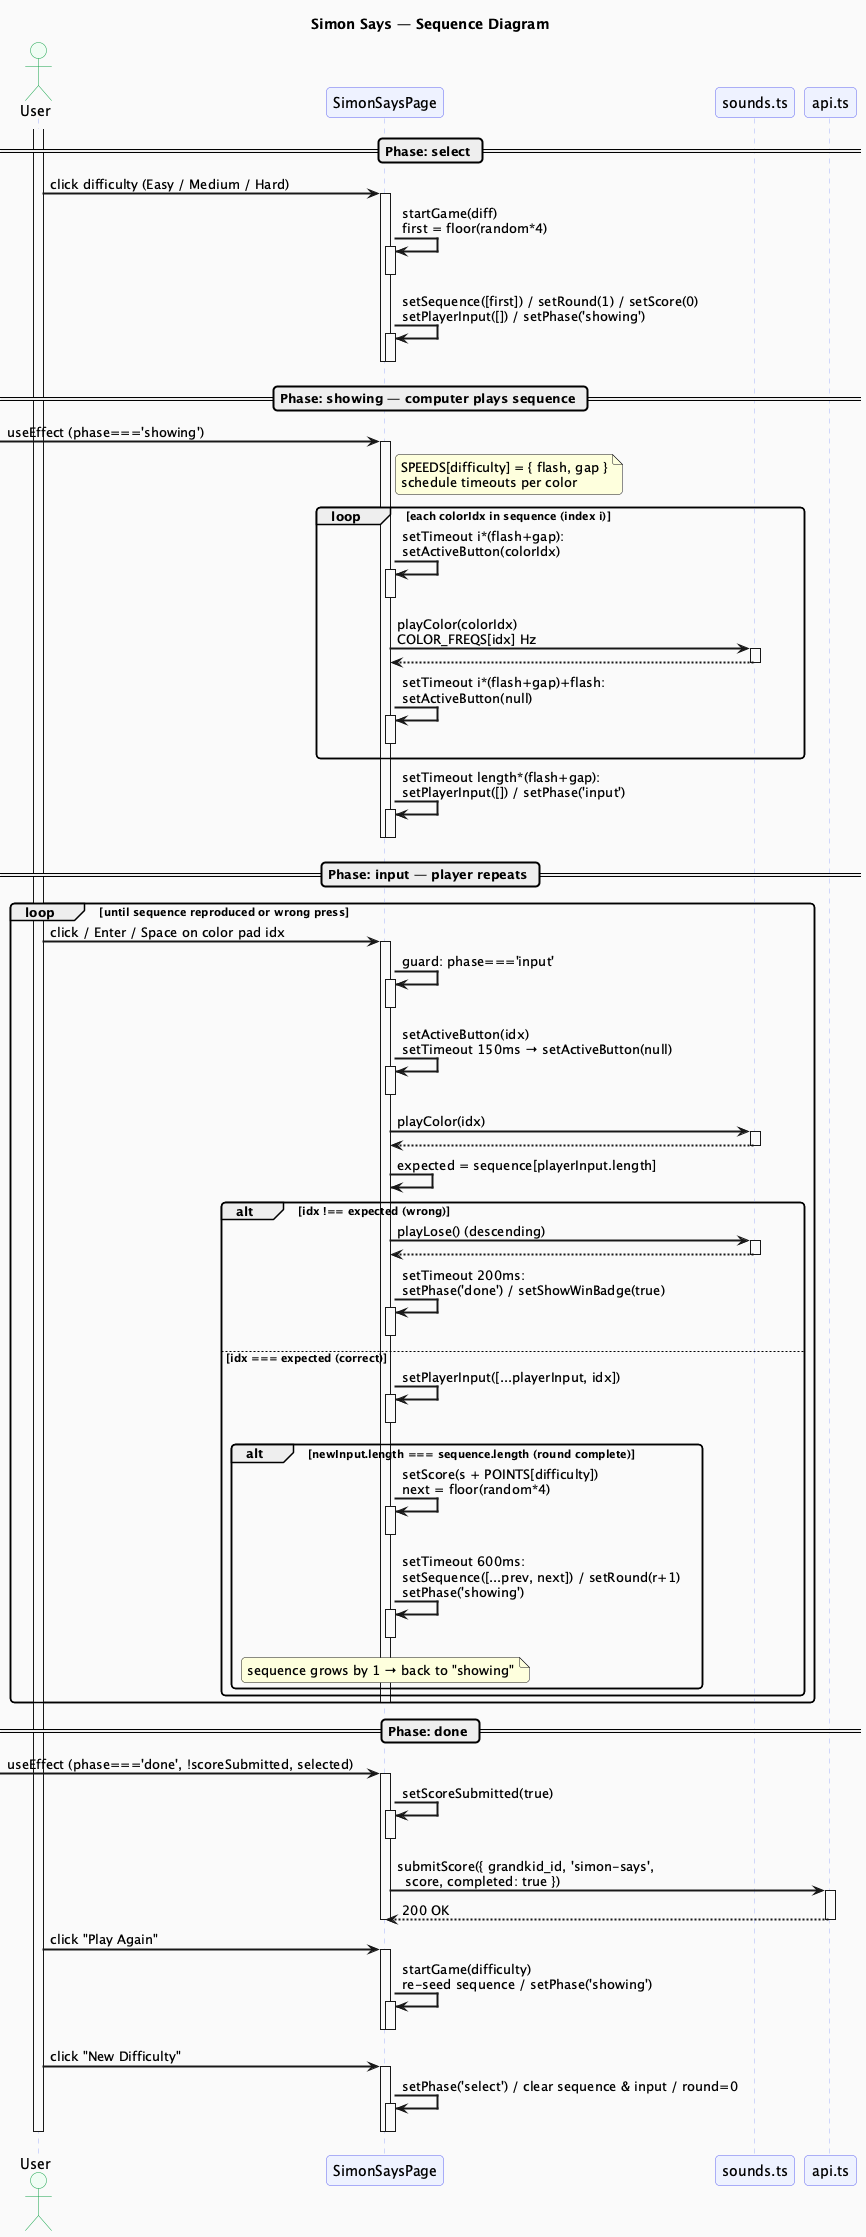

The diagram above was rendered by PlantUML. Its source (embedded in the PNG):
@startuml simon-says-sequence
title Simon Says — Sequence Diagram

skinparam backgroundColor #FAFAFA
skinparam sequenceArrowThickness 2
skinparam roundcorner 8
skinparam sequence {
  ParticipantBackgroundColor #EEF2FF
  ParticipantBorderColor #6366F1
  LifeLineBorderColor #A5B4FC
  ActorBackgroundColor #F0FDF4
  ActorBorderColor #16A34A
}

actor User
participant "SimonSaysPage" as Page
participant "sounds.ts" as Audio
participant "api.ts" as API

activate User

== Phase: select ==

User -> Page : click difficulty (Easy / Medium / Hard)
activate Page
  Page -> Page : startGame(diff)\nfirst = floor(random*4)
  activate Page
  deactivate Page

  Page -> Page : setSequence([first]) / setRound(1) / setScore(0)\nsetPlayerInput([]) / setPhase('showing')
  activate Page
  deactivate Page
deactivate Page

== Phase: showing — computer plays sequence ==

[-> Page : useEffect (phase==='showing')
activate Page
  note right of Page
    SPEEDS[difficulty] = { flash, gap }
    schedule timeouts per color
  end note

  loop each colorIdx in sequence (index i)
    Page -> Page : setTimeout i*(flash+gap):\nsetActiveButton(colorIdx)
    activate Page
    deactivate Page

    Page -> Audio : playColor(colorIdx)\nCOLOR_FREQS[idx] Hz
    activate Audio
    return

    Page -> Page : setTimeout i*(flash+gap)+flash:\nsetActiveButton(null)
    activate Page
    deactivate Page
  end

  Page -> Page : setTimeout length*(flash+gap):\nsetPlayerInput([]) / setPhase('input')
  activate Page
  deactivate Page
deactivate Page

== Phase: input — player repeats ==

loop until sequence reproduced or wrong press

  User -> Page : click / Enter / Space on color pad idx
  activate Page
    Page -> Page : guard: phase==='input'
    activate Page
    deactivate Page

    Page -> Page : setActiveButton(idx)\nsetTimeout 150ms → setActiveButton(null)
    activate Page
    deactivate Page

    Page -> Audio : playColor(idx)
    activate Audio
    return

    Page -> Page : expected = sequence[playerInput.length]

    alt idx !== expected (wrong)
      Page -> Audio : playLose() (descending)
      activate Audio
      return

      Page -> Page : setTimeout 200ms:\nsetPhase('done') / setShowWinBadge(true)
      activate Page
      deactivate Page

    else idx === expected (correct)
      Page -> Page : setPlayerInput([...playerInput, idx])
      activate Page
      deactivate Page

      alt newInput.length === sequence.length (round complete)
        Page -> Page : setScore(s + POINTS[difficulty])\nnext = floor(random*4)
        activate Page
        deactivate Page

        Page -> Page : setTimeout 600ms:\nsetSequence([...prev, next]) / setRound(r+1)\nsetPhase('showing')
        activate Page
        deactivate Page
        note over Page : sequence grows by 1 → back to "showing"
      end
    end
  deactivate Page

end

== Phase: done ==

[-> Page : useEffect (phase==='done', !scoreSubmitted, selected)
activate Page
  Page -> Page : setScoreSubmitted(true)
  activate Page
  deactivate Page

  Page -> API : submitScore({ grandkid_id, 'simon-says',\n  score, completed: true })
  activate API
  return 200 OK
deactivate Page

User -> Page : click "Play Again"
activate Page
  Page -> Page : startGame(difficulty)\nre-seed sequence / setPhase('showing')
  activate Page
  deactivate Page
deactivate Page

User -> Page : click "New Difficulty"
activate Page
  Page -> Page : setPhase('select') / clear sequence & input / round=0
  activate Page
  deactivate Page
deactivate Page

deactivate User

@enduml